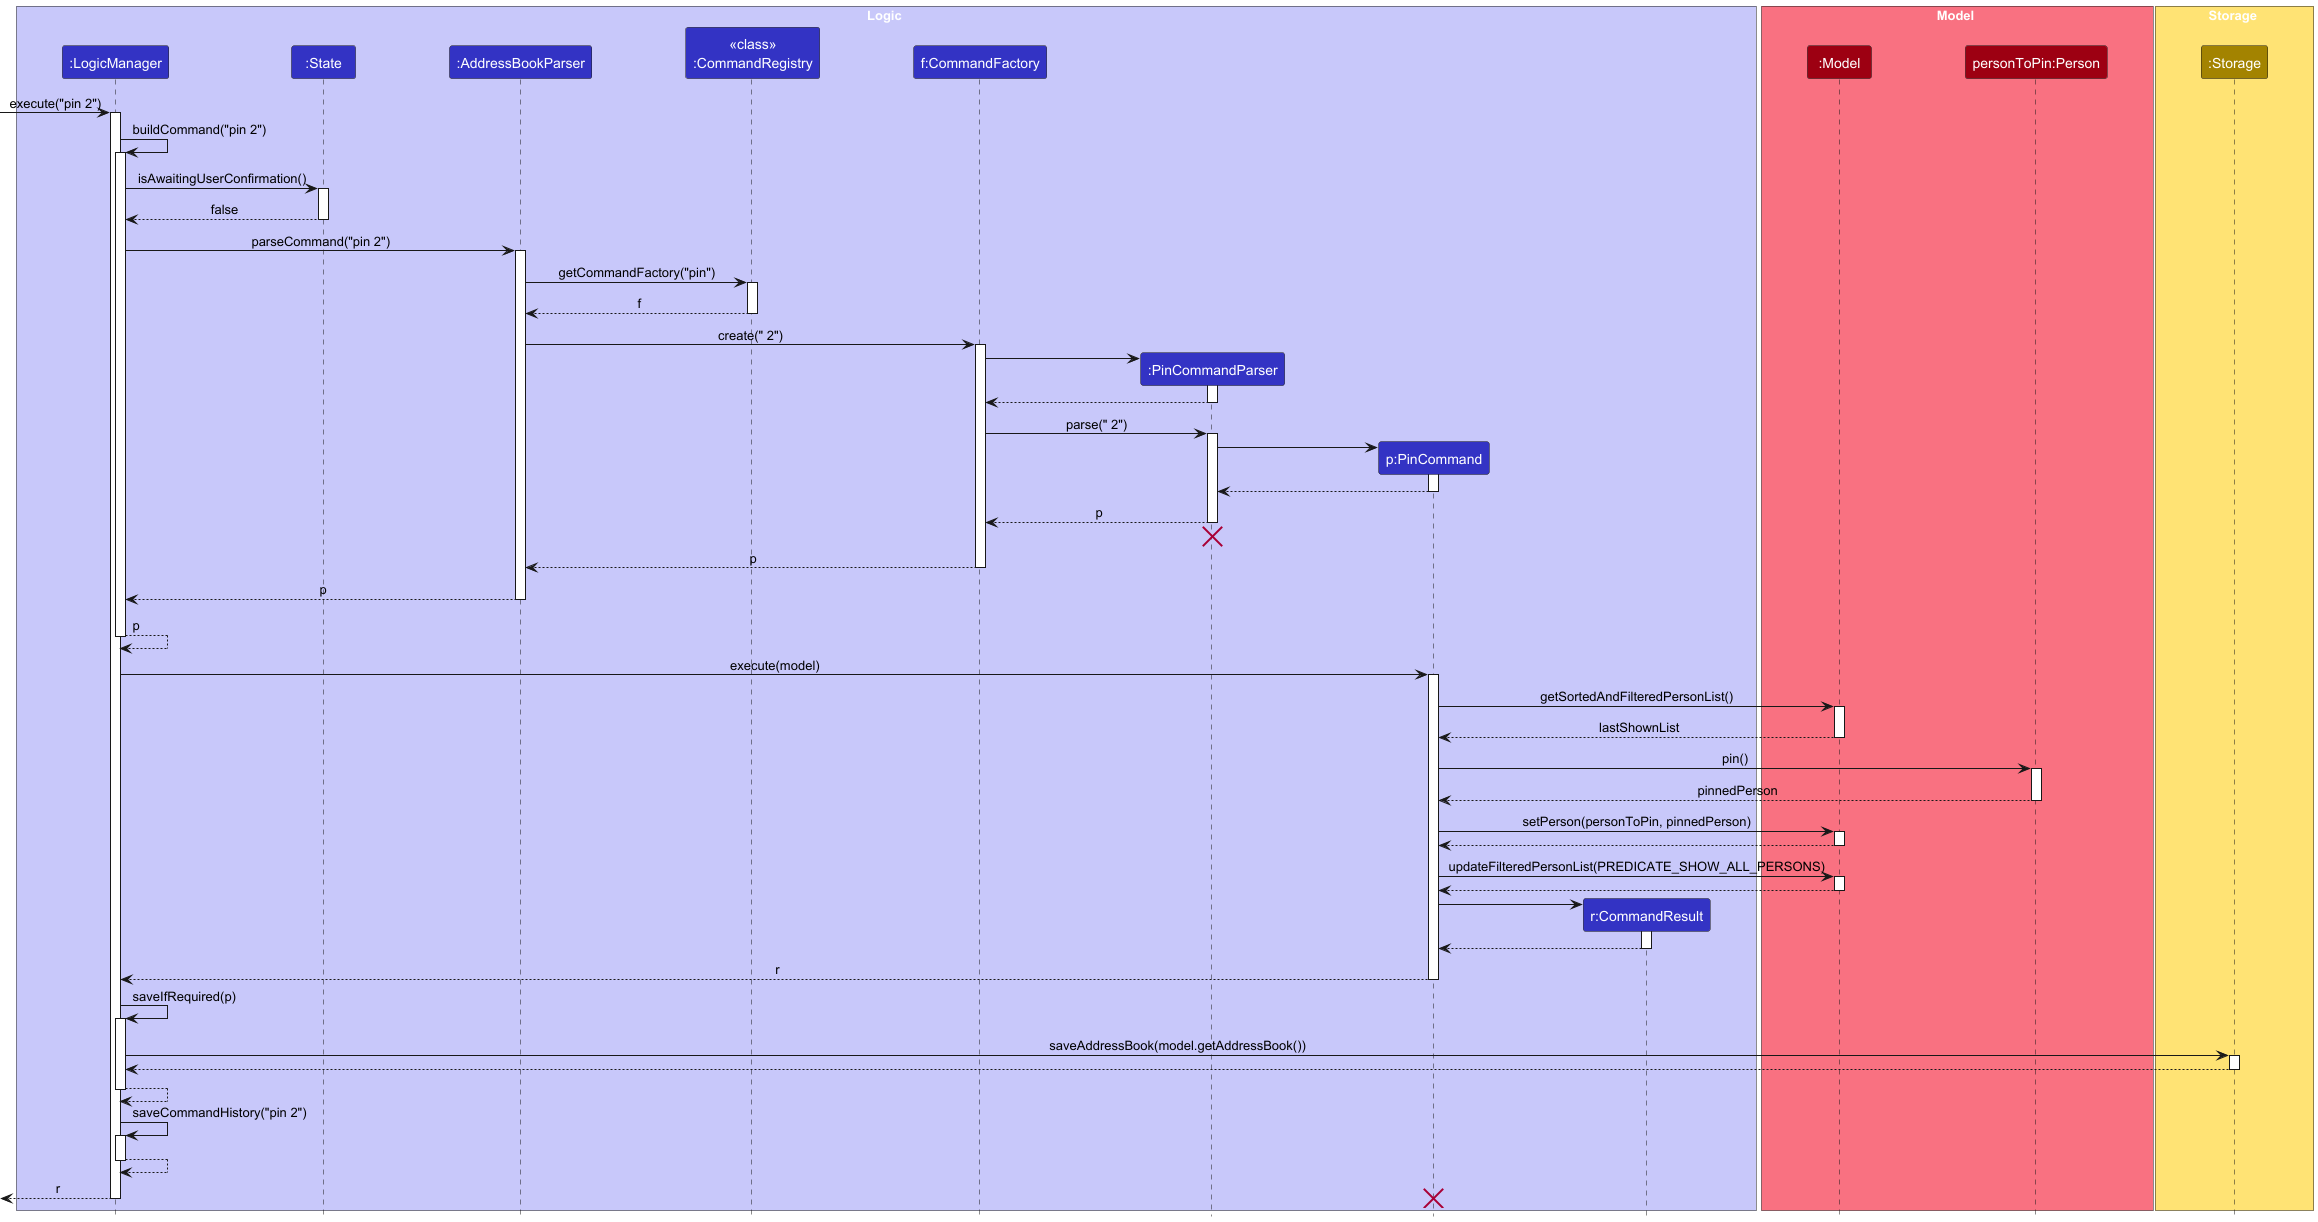

The diagram above was rendered by PlantUML. Its source (embedded in the PNG):
@startuml
!include style.puml
skinparam ArrowFontStyle plain

skinparam ParticipantPadding 42

box Logic LOGIC_COLOR_T1
participant ":LogicManager" as LogicManager LOGIC_COLOR
participant ":State" as State LOGIC_COLOR
participant ":AddressBookParser" as AddressBookParser LOGIC_COLOR
participant "<<class>>\n:CommandRegistry" as CommandRegistry LOGIC_COLOR
participant "f:CommandFactory" as CommandFactory LOGIC_COLOR
participant ":PinCommandParser" as PinCommandParser LOGIC_COLOR
participant "p:PinCommand" as PinCommand LOGIC_COLOR
participant "r:CommandResult" as CommandResult LOGIC_COLOR
end box

box Model MODEL_COLOR_T1
participant ":Model" as Model MODEL_COLOR
participant "personToPin:Person" as Person MODEL_COLOR
end box

box Storage STORAGE_COLOR_T1
participant ":Storage" as Storage STORAGE_COLOR
end box

[-> LogicManager : execute("pin 2")
activate LogicManager

LogicManager -> LogicManager : buildCommand("pin 2")
activate LogicManager

LogicManager -> State : isAwaitingUserConfirmation()
activate State

State --> LogicManager : false
deactivate State

LogicManager -> AddressBookParser : parseCommand("pin 2")
activate AddressBookParser

AddressBookParser -> CommandRegistry : getCommandFactory("pin")
activate CommandRegistry

CommandRegistry --> AddressBookParser : f
deactivate CommandRegistry

AddressBookParser -> CommandFactory : create(" 2")
activate CommandFactory

create PinCommandParser
CommandFactory -> PinCommandParser
activate PinCommandParser

PinCommandParser --> CommandFactory
deactivate PinCommandParser

CommandFactory -> PinCommandParser : parse(" 2")
activate PinCommandParser

create PinCommand
PinCommandParser -> PinCommand
activate PinCommand

PinCommand --> PinCommandParser
deactivate PinCommand

PinCommandParser --> CommandFactory : p
deactivate PinCommandParser
'Hidden arrow to position the destroy marker below the end of the activation bar.
PinCommandParser -[hidden]-> AddressBookParser
destroy PinCommandParser

CommandFactory --> AddressBookParser : p
deactivate CommandFactory

AddressBookParser --> LogicManager : p
deactivate AddressBookParser

LogicManager --> LogicManager : p
deactivate LogicManager

LogicManager -> PinCommand : execute(model)
activate PinCommand

PinCommand -> Model : getSortedAndFilteredPersonList()
activate Model

Model --> PinCommand : lastShownList
deactivate Model

PinCommand -> Person : pin()
activate Person

Person --> PinCommand : pinnedPerson
deactivate Person

PinCommand -> Model : setPerson(personToPin, pinnedPerson)
activate Model

Model --> PinCommand
deactivate Model

PinCommand -> Model : updateFilteredPersonList(PREDICATE_SHOW_ALL_PERSONS)
activate Model

Model --> PinCommand
deactivate Model

create CommandResult
PinCommand -> CommandResult
activate CommandResult

CommandResult --> PinCommand
deactivate CommandResult

PinCommand --> LogicManager : r
deactivate PinCommand

LogicManager -> LogicManager : saveIfRequired(p)
activate LogicManager

LogicManager -> Storage : saveAddressBook(model.getAddressBook())
activate Storage

Storage --> LogicManager
deactivate Storage

LogicManager --> LogicManager
deactivate LogicManager

LogicManager -> LogicManager : saveCommandHistory("pin 2")
activate LogicManager

LogicManager --> LogicManager
deactivate LogicManager

[<-- LogicManager : r
deactivate LogicManager
destroy PinCommand
@enduml